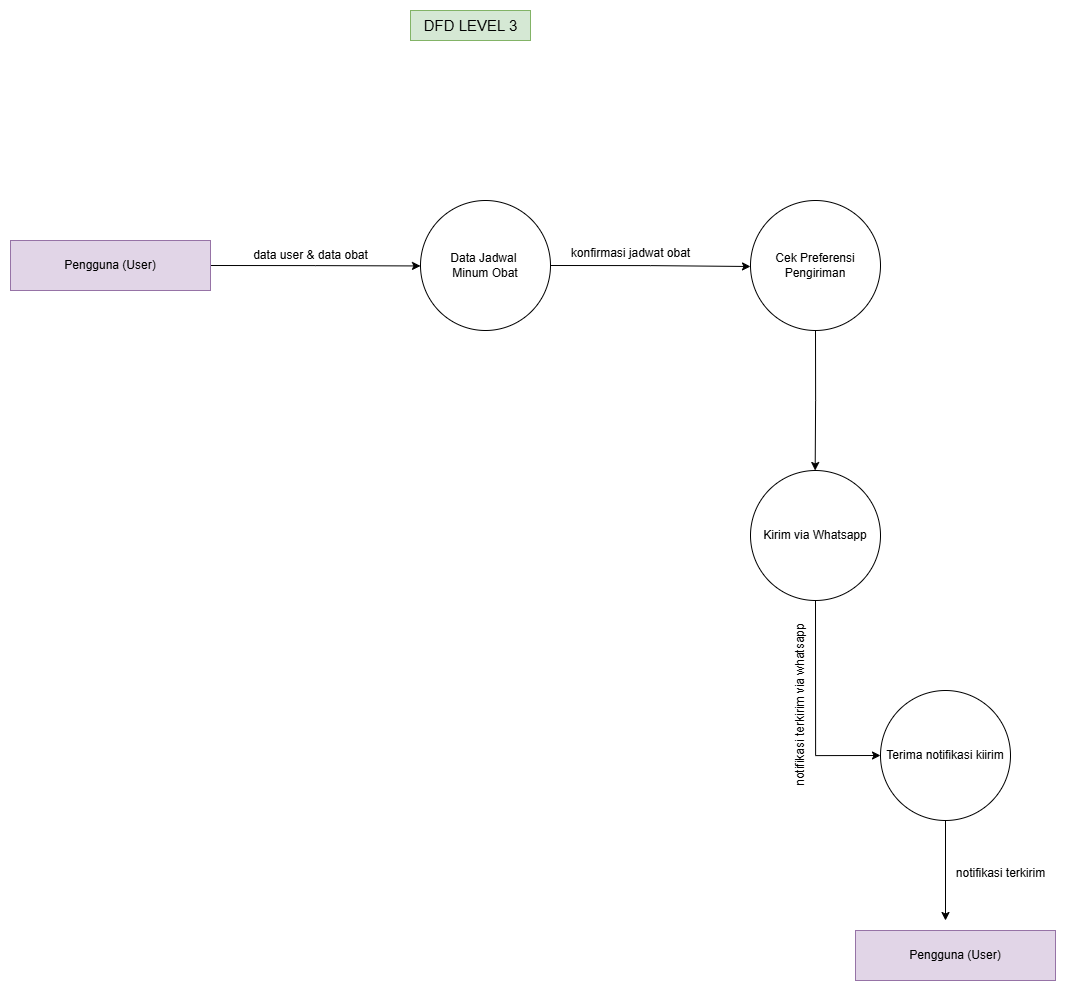

The diagram above was exported from draw.io. Its source (the exported page's mxGraphModel, read from the mxfile embedded in the PNG):
<mxGraphModel dx="3378" dy="1002" grid="1" gridSize="10" guides="1" tooltips="1" connect="1" arrows="1" fold="1" page="1" pageScale="1" pageWidth="1100" pageHeight="850" background="none" math="0" shadow="0">
  <root>
    <mxCell id="0" />
    <mxCell id="1" parent="0" />
    <mxCell id="2" parent="1" style="text;html=1;align=center;verticalAlign=middle;resizable=0;points=[];autosize=1;strokeColor=#82b366;fillColor=#d5e8d4;" value="&lt;font style=&quot;font-size: 15px;&quot;&gt;DFD LEVEL 3&lt;/font&gt;" vertex="1">
      <mxGeometry height="30" width="120" x="110" y="3270" as="geometry" />
    </mxCell>
    <mxCell id="3" edge="1" parent="1" source="4" style="edgeStyle=orthogonalEdgeStyle;rounded=0;orthogonalLoop=1;jettySize=auto;html=1;exitX=1;exitY=0.5;exitDx=0;exitDy=0;">
      <mxGeometry relative="1" as="geometry">
        <mxPoint x="120" y="3525.454545454545" as="targetPoint" />
      </mxGeometry>
    </mxCell>
    <mxCell id="4" parent="1" style="rounded=0;whiteSpace=wrap;html=1;fillColor=#e1d5e7;strokeColor=#9673a6;" value="Pengguna (User)" vertex="1">
      <mxGeometry height="50" width="200" x="-290" y="3500" as="geometry" />
    </mxCell>
    <mxCell id="5" edge="1" parent="1" source="6" style="edgeStyle=orthogonalEdgeStyle;rounded=0;orthogonalLoop=1;jettySize=auto;html=1;exitX=1;exitY=0.5;exitDx=0;exitDy=0;">
      <mxGeometry relative="1" as="geometry">
        <mxPoint x="450" y="3526" as="targetPoint" />
      </mxGeometry>
    </mxCell>
    <mxCell id="6" parent="1" style="ellipse;whiteSpace=wrap;html=1;aspect=fixed;" value="Data Jadwal&amp;nbsp;&lt;div&gt;Minum Obat&lt;/div&gt;" vertex="1">
      <mxGeometry height="130" width="130" x="120" y="3460" as="geometry" />
    </mxCell>
    <mxCell id="7" edge="1" parent="1" source="8" style="edgeStyle=orthogonalEdgeStyle;rounded=0;orthogonalLoop=1;jettySize=auto;html=1;exitX=0.5;exitY=1;exitDx=0;exitDy=0;">
      <mxGeometry relative="1" as="geometry">
        <mxPoint x="514.6666666666665" y="3730" as="targetPoint" />
      </mxGeometry>
    </mxCell>
    <mxCell id="8" parent="1" style="ellipse;whiteSpace=wrap;html=1;aspect=fixed;" value="Cek Preferensi Pengiriman" vertex="1">
      <mxGeometry height="130" width="130" x="450" y="3460" as="geometry" />
    </mxCell>
    <mxCell id="9" edge="1" parent="1" source="10" style="edgeStyle=orthogonalEdgeStyle;rounded=0;orthogonalLoop=1;jettySize=auto;html=1;exitX=0.5;exitY=1;exitDx=0;exitDy=0;entryX=0;entryY=0.5;entryDx=0;entryDy=0;" target="12">
      <mxGeometry relative="1" as="geometry" />
    </mxCell>
    <mxCell id="10" parent="1" style="ellipse;whiteSpace=wrap;html=1;aspect=fixed;" value="Kirim via Whatsapp" vertex="1">
      <mxGeometry height="130" width="130" x="450" y="3730" as="geometry" />
    </mxCell>
    <mxCell id="11" edge="1" parent="1" source="12" style="edgeStyle=orthogonalEdgeStyle;rounded=0;orthogonalLoop=1;jettySize=auto;html=1;exitX=0.5;exitY=1;exitDx=0;exitDy=0;">
      <mxGeometry relative="1" as="geometry">
        <mxPoint x="645" y="4180" as="targetPoint" />
      </mxGeometry>
    </mxCell>
    <mxCell id="12" parent="1" style="ellipse;whiteSpace=wrap;html=1;aspect=fixed;" value="Terima notifikasi kiirim" vertex="1">
      <mxGeometry height="130" width="130" x="580" y="3950" as="geometry" />
    </mxCell>
    <mxCell id="13" parent="1" style="rounded=0;whiteSpace=wrap;html=1;fillColor=#e1d5e7;strokeColor=#9673a6;" value="Pengguna (User)" vertex="1">
      <mxGeometry height="50" width="200" x="555" y="4190" as="geometry" />
    </mxCell>
    <mxCell id="14" parent="1" style="text;html=1;align=center;verticalAlign=middle;resizable=0;points=[];autosize=1;strokeColor=none;fillColor=none;" value="data user &amp;amp; data obat" vertex="1">
      <mxGeometry height="30" width="140" x="-60" y="3500" as="geometry" />
    </mxCell>
    <mxCell id="15" parent="1" style="text;html=1;align=center;verticalAlign=middle;resizable=0;points=[];autosize=1;strokeColor=none;fillColor=none;" value="konfirmasi jadwat obat" vertex="1">
      <mxGeometry height="30" width="140" x="260" y="3498" as="geometry" />
    </mxCell>
    <mxCell id="16" parent="1" style="text;html=1;align=center;verticalAlign=middle;resizable=0;points=[];autosize=1;strokeColor=none;fillColor=none;rotation=-90;" value="notifikasi terkirim via whatsapp" vertex="1">
      <mxGeometry height="30" width="190" x="405" y="3950" as="geometry" />
    </mxCell>
    <mxCell id="17" parent="1" style="text;html=1;align=center;verticalAlign=middle;resizable=0;points=[];autosize=1;strokeColor=none;fillColor=none;" value="notifikasi terkirim" vertex="1">
      <mxGeometry height="30" width="110" x="645" y="4118" as="geometry" />
    </mxCell>
  </root>
</mxGraphModel>